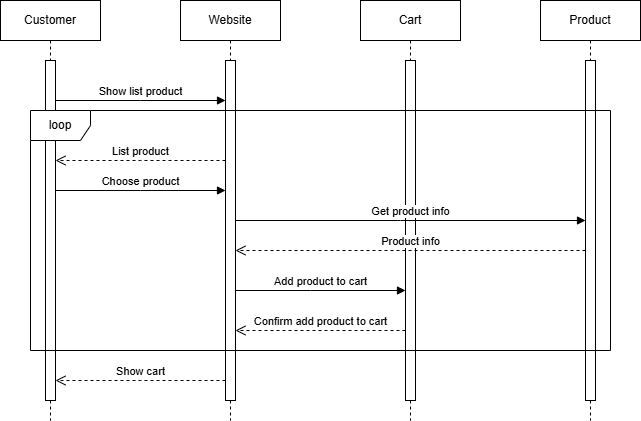

The diagram above was exported from draw.io. Its source (the exported page's mxGraphModel, read from the mxfile embedded in the PNG):
<mxGraphModel dx="497" dy="403" grid="1" gridSize="10" guides="1" tooltips="1" connect="1" arrows="1" fold="1" page="1" pageScale="1" pageWidth="827" pageHeight="1169" math="0" shadow="0">
  <root>
    <mxCell id="0" />
    <mxCell id="1" parent="0" />
    <mxCell id="FyAkdG91hec8Z70-AfQq-37" value="" style="edgeStyle=orthogonalEdgeStyle;rounded=0;orthogonalLoop=1;jettySize=auto;html=1;" parent="1" edge="1">
      <mxGeometry relative="1" as="geometry">
        <mxPoint x="430" y="520" as="sourcePoint" />
      </mxGeometry>
    </mxCell>
    <mxCell id="FyAkdG91hec8Z70-AfQq-38" value="Text" style="edgeLabel;html=1;align=center;verticalAlign=middle;resizable=0;points=[];" parent="FyAkdG91hec8Z70-AfQq-37" vertex="1" connectable="0">
      <mxGeometry x="-0.17" y="1" relative="1" as="geometry">
        <mxPoint as="offset" />
      </mxGeometry>
    </mxCell>
    <mxCell id="o9iFv2BXI54qY_oE1tr--61" value="Customer" style="shape=umlLifeline;perimeter=lifelinePerimeter;whiteSpace=wrap;html=1;container=1;dropTarget=0;collapsible=0;recursiveResize=0;outlineConnect=0;portConstraint=eastwest;newEdgeStyle={&quot;curved&quot;:0,&quot;rounded&quot;:0};" vertex="1" parent="1">
      <mxGeometry x="40" y="60" width="100" height="420" as="geometry" />
    </mxCell>
    <mxCell id="o9iFv2BXI54qY_oE1tr--68" value="" style="html=1;points=[[0,0,0,0,5],[0,1,0,0,-5],[1,0,0,0,5],[1,1,0,0,-5]];perimeter=orthogonalPerimeter;outlineConnect=0;targetShapes=umlLifeline;portConstraint=eastwest;newEdgeStyle={&quot;curved&quot;:0,&quot;rounded&quot;:0};" vertex="1" parent="o9iFv2BXI54qY_oE1tr--61">
      <mxGeometry x="45" y="60" width="10" height="340" as="geometry" />
    </mxCell>
    <mxCell id="o9iFv2BXI54qY_oE1tr--62" value="Website" style="shape=umlLifeline;perimeter=lifelinePerimeter;whiteSpace=wrap;html=1;container=1;dropTarget=0;collapsible=0;recursiveResize=0;outlineConnect=0;portConstraint=eastwest;newEdgeStyle={&quot;curved&quot;:0,&quot;rounded&quot;:0};" vertex="1" parent="1">
      <mxGeometry x="220" y="60" width="100" height="420" as="geometry" />
    </mxCell>
    <mxCell id="o9iFv2BXI54qY_oE1tr--67" value="" style="html=1;points=[[0,0,0,0,5],[0,1,0,0,-5],[1,0,0,0,5],[1,1,0,0,-5]];perimeter=orthogonalPerimeter;outlineConnect=0;targetShapes=umlLifeline;portConstraint=eastwest;newEdgeStyle={&quot;curved&quot;:0,&quot;rounded&quot;:0};" vertex="1" parent="o9iFv2BXI54qY_oE1tr--62">
      <mxGeometry x="45" y="60" width="10" height="340" as="geometry" />
    </mxCell>
    <mxCell id="o9iFv2BXI54qY_oE1tr--63" value="Cart" style="shape=umlLifeline;perimeter=lifelinePerimeter;whiteSpace=wrap;html=1;container=1;dropTarget=0;collapsible=0;recursiveResize=0;outlineConnect=0;portConstraint=eastwest;newEdgeStyle={&quot;curved&quot;:0,&quot;rounded&quot;:0};" vertex="1" parent="1">
      <mxGeometry x="400" y="60" width="100" height="420" as="geometry" />
    </mxCell>
    <mxCell id="o9iFv2BXI54qY_oE1tr--75" value="" style="html=1;points=[[0,0,0,0,5],[0,1,0,0,-5],[1,0,0,0,5],[1,1,0,0,-5]];perimeter=orthogonalPerimeter;outlineConnect=0;targetShapes=umlLifeline;portConstraint=eastwest;newEdgeStyle={&quot;curved&quot;:0,&quot;rounded&quot;:0};" vertex="1" parent="o9iFv2BXI54qY_oE1tr--63">
      <mxGeometry x="45" y="60" width="10" height="340" as="geometry" />
    </mxCell>
    <mxCell id="o9iFv2BXI54qY_oE1tr--64" value="Product" style="shape=umlLifeline;perimeter=lifelinePerimeter;whiteSpace=wrap;html=1;container=1;dropTarget=0;collapsible=0;recursiveResize=0;outlineConnect=0;portConstraint=eastwest;newEdgeStyle={&quot;curved&quot;:0,&quot;rounded&quot;:0};" vertex="1" parent="1">
      <mxGeometry x="580" y="60" width="100" height="420" as="geometry" />
    </mxCell>
    <mxCell id="o9iFv2BXI54qY_oE1tr--77" value="" style="html=1;points=[[0,0,0,0,5],[0,1,0,0,-5],[1,0,0,0,5],[1,1,0,0,-5]];perimeter=orthogonalPerimeter;outlineConnect=0;targetShapes=umlLifeline;portConstraint=eastwest;newEdgeStyle={&quot;curved&quot;:0,&quot;rounded&quot;:0};" vertex="1" parent="o9iFv2BXI54qY_oE1tr--64">
      <mxGeometry x="45" y="60" width="10" height="340" as="geometry" />
    </mxCell>
    <mxCell id="o9iFv2BXI54qY_oE1tr--66" value="Show list product" style="html=1;verticalAlign=bottom;endArrow=block;curved=0;rounded=0;" edge="1" parent="1" source="o9iFv2BXI54qY_oE1tr--68" target="o9iFv2BXI54qY_oE1tr--67">
      <mxGeometry width="80" relative="1" as="geometry">
        <mxPoint x="210" y="230" as="sourcePoint" />
        <mxPoint x="290" y="230" as="targetPoint" />
        <Array as="points">
          <mxPoint x="180" y="160" />
        </Array>
      </mxGeometry>
    </mxCell>
    <mxCell id="o9iFv2BXI54qY_oE1tr--70" value="List product" style="html=1;verticalAlign=bottom;endArrow=open;dashed=1;endSize=8;curved=0;rounded=0;" edge="1" parent="1" source="o9iFv2BXI54qY_oE1tr--67" target="o9iFv2BXI54qY_oE1tr--68">
      <mxGeometry relative="1" as="geometry">
        <mxPoint x="290" y="230" as="sourcePoint" />
        <mxPoint x="210" y="230" as="targetPoint" />
        <Array as="points">
          <mxPoint x="180" y="220" />
        </Array>
      </mxGeometry>
    </mxCell>
    <mxCell id="o9iFv2BXI54qY_oE1tr--72" value="Choose product" style="html=1;verticalAlign=bottom;endArrow=block;curved=0;rounded=0;" edge="1" parent="1" source="o9iFv2BXI54qY_oE1tr--68" target="o9iFv2BXI54qY_oE1tr--67">
      <mxGeometry width="80" relative="1" as="geometry">
        <mxPoint x="210" y="230" as="sourcePoint" />
        <mxPoint x="290" y="230" as="targetPoint" />
        <Array as="points">
          <mxPoint x="180" y="250" />
        </Array>
      </mxGeometry>
    </mxCell>
    <mxCell id="o9iFv2BXI54qY_oE1tr--73" value="loop" style="shape=umlFrame;whiteSpace=wrap;html=1;pointerEvents=0;" vertex="1" parent="1">
      <mxGeometry x="70" y="170" width="580" height="240" as="geometry" />
    </mxCell>
    <mxCell id="o9iFv2BXI54qY_oE1tr--76" value="Get product info" style="html=1;verticalAlign=bottom;endArrow=block;curved=0;rounded=0;" edge="1" parent="1" source="o9iFv2BXI54qY_oE1tr--67" target="o9iFv2BXI54qY_oE1tr--77">
      <mxGeometry width="80" relative="1" as="geometry">
        <mxPoint x="275" y="300" as="sourcePoint" />
        <mxPoint x="445" y="300" as="targetPoint" />
        <Array as="points">
          <mxPoint x="440" y="280" />
        </Array>
      </mxGeometry>
    </mxCell>
    <mxCell id="o9iFv2BXI54qY_oE1tr--93" value="Product info" style="html=1;verticalAlign=bottom;endArrow=open;dashed=1;endSize=8;curved=0;rounded=0;" edge="1" parent="1" source="o9iFv2BXI54qY_oE1tr--77" target="o9iFv2BXI54qY_oE1tr--67">
      <mxGeometry relative="1" as="geometry">
        <mxPoint x="500" y="350" as="sourcePoint" />
        <mxPoint x="420" y="350" as="targetPoint" />
        <Array as="points">
          <mxPoint x="460" y="310" />
        </Array>
      </mxGeometry>
    </mxCell>
    <mxCell id="o9iFv2BXI54qY_oE1tr--94" value="Add product to cart" style="html=1;verticalAlign=bottom;endArrow=block;curved=0;rounded=0;" edge="1" parent="1" source="o9iFv2BXI54qY_oE1tr--67" target="o9iFv2BXI54qY_oE1tr--75">
      <mxGeometry width="80" relative="1" as="geometry">
        <mxPoint x="380" y="430" as="sourcePoint" />
        <mxPoint x="460" y="430" as="targetPoint" />
        <Array as="points">
          <mxPoint x="350" y="350" />
        </Array>
      </mxGeometry>
    </mxCell>
    <mxCell id="o9iFv2BXI54qY_oE1tr--95" value="Confirm add product to cart" style="html=1;verticalAlign=bottom;endArrow=open;dashed=1;endSize=8;curved=0;rounded=0;" edge="1" parent="1" source="o9iFv2BXI54qY_oE1tr--75" target="o9iFv2BXI54qY_oE1tr--67">
      <mxGeometry relative="1" as="geometry">
        <mxPoint x="380" y="450" as="sourcePoint" />
        <mxPoint x="300" y="450" as="targetPoint" />
        <Array as="points">
          <mxPoint x="350" y="390" />
        </Array>
      </mxGeometry>
    </mxCell>
    <mxCell id="o9iFv2BXI54qY_oE1tr--96" value="Show cart" style="html=1;verticalAlign=bottom;endArrow=open;dashed=1;endSize=8;curved=0;rounded=0;" edge="1" parent="1" source="o9iFv2BXI54qY_oE1tr--67" target="o9iFv2BXI54qY_oE1tr--68">
      <mxGeometry relative="1" as="geometry">
        <mxPoint x="260" y="440" as="sourcePoint" />
        <mxPoint x="180" y="440" as="targetPoint" />
        <Array as="points">
          <mxPoint x="180" y="440" />
        </Array>
      </mxGeometry>
    </mxCell>
  </root>
</mxGraphModel>